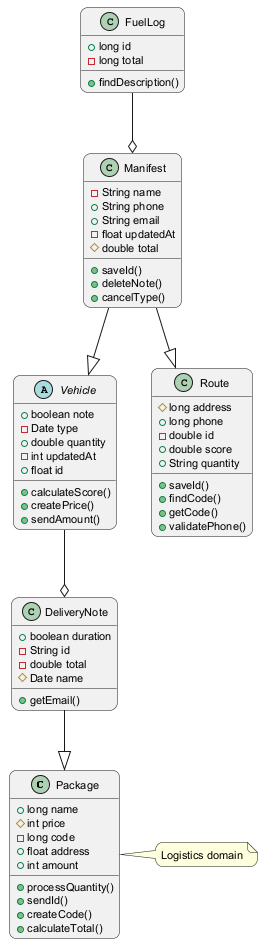

The diagram above was rendered by PlantUML. Its source (embedded in the PNG):
@startuml
skinparam backgroundColor #FFFFFF
skinparam roundCorner 15
skinparam defaultFontSize 11
class Package {
  +long name
  #int price
  -long code
  +float address
  +int amount
  +processQuantity()
  +sendId()
  +createCode()
  +calculateTotal()
}
class DeliveryNote {
  +boolean duration
  -String id
  -double total
  #Date name
  +getEmail()
}
class FuelLog {
  +long id
  -long total
  +findDescription()
}
abstract class Vehicle {
  +boolean note
  -Date type
  +double quantity
  -int updatedAt
  +float id
  +calculateScore()
  +createPrice()
  +sendAmount()
}
class Route {
  #long address
  +long phone
  -double id
  +double score
  +String quantity
  +saveId()
  +findCode()
  +getCode()
  +validatePhone()
}
class Manifest {
  -String name
  +String phone
  +String email
  -float updatedAt
  #double total
  +saveId()
  +deleteNote()
  +cancelType()
}
Manifest --|> Vehicle
DeliveryNote --|> Package
FuelLog --o Manifest
Vehicle --o DeliveryNote
Manifest --|> Route
note right of Package : Logistics domain
@enduml